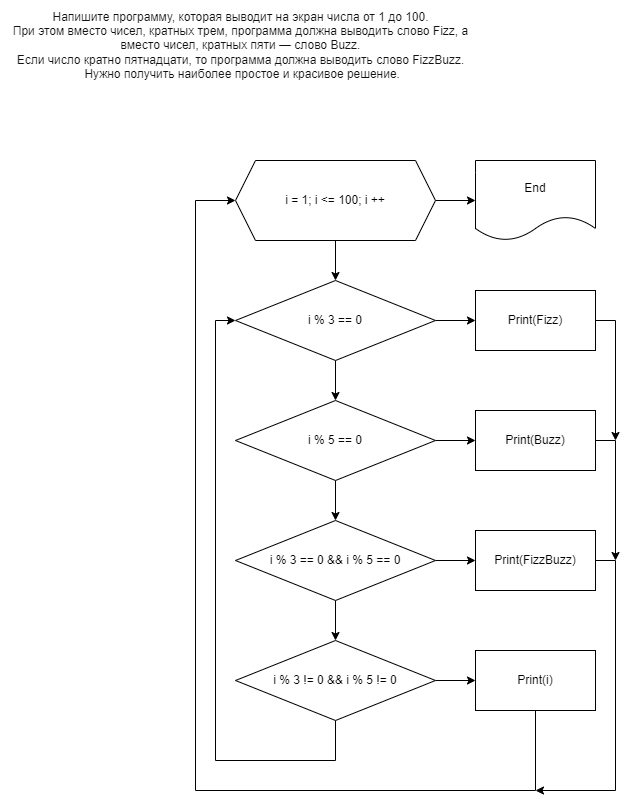

The diagram above was exported from draw.io. Its source (the exported page's mxGraphModel, read from the mxfile embedded in the PNG):
<mxGraphModel dx="1434" dy="756" grid="1" gridSize="10" guides="1" tooltips="1" connect="1" arrows="1" fold="1" page="1" pageScale="1" pageWidth="827" pageHeight="1169" math="0" shadow="0">
  <root>
    <mxCell id="0" />
    <mxCell id="1" parent="0" />
    <mxCell id="1NGVl8GrreNyIIOiuua7-2" value="&lt;span style=&quot;color: rgb(17, 17, 17); text-align: start; background-color: rgb(255, 255, 255);&quot;&gt;&lt;font style=&quot;font-size: 12px;&quot;&gt;Напишите программу, которая выводит на экран числа от 1 до 100. &lt;br&gt;При этом вместо чисел, кратных трем, программа должна выводить слово Fizz, а &lt;br&gt;вместо чисел, кратных пяти — слово Buzz. &lt;br&gt;Если число кратно пятнадцати, то программа должна выводить слово FizzBuzz. &lt;br&gt;&amp;nbsp;Нужно получить наиболее простое и красивое решение.&lt;/font&gt;&lt;/span&gt;" style="text;html=1;align=center;verticalAlign=middle;resizable=0;points=[];autosize=1;strokeColor=none;fillColor=none;" parent="1" vertex="1">
      <mxGeometry x="45" width="480" height="90" as="geometry" />
    </mxCell>
    <mxCell id="1NGVl8GrreNyIIOiuua7-5" value="" style="edgeStyle=orthogonalEdgeStyle;rounded=0;orthogonalLoop=1;jettySize=auto;html=1;fontFamily=Helvetica;fontSize=12;" parent="1" source="1NGVl8GrreNyIIOiuua7-3" target="1NGVl8GrreNyIIOiuua7-4" edge="1">
      <mxGeometry relative="1" as="geometry" />
    </mxCell>
    <mxCell id="1NGVl8GrreNyIIOiuua7-20" style="edgeStyle=orthogonalEdgeStyle;rounded=0;orthogonalLoop=1;jettySize=auto;html=1;exitX=1;exitY=0.5;exitDx=0;exitDy=0;entryX=0;entryY=0.5;entryDx=0;entryDy=0;fontFamily=Helvetica;fontSize=12;" parent="1" source="1NGVl8GrreNyIIOiuua7-3" target="1NGVl8GrreNyIIOiuua7-19" edge="1">
      <mxGeometry relative="1" as="geometry" />
    </mxCell>
    <mxCell id="1NGVl8GrreNyIIOiuua7-3" value="i = 1; i &amp;lt;= 100; i ++" style="shape=hexagon;perimeter=hexagonPerimeter2;whiteSpace=wrap;html=1;fixedSize=1;fontFamily=Helvetica;fontSize=12;" parent="1" vertex="1">
      <mxGeometry x="280" y="160" width="200" height="80" as="geometry" />
    </mxCell>
    <mxCell id="1NGVl8GrreNyIIOiuua7-7" value="" style="edgeStyle=orthogonalEdgeStyle;rounded=0;orthogonalLoop=1;jettySize=auto;html=1;fontFamily=Helvetica;fontSize=12;" parent="1" source="1NGVl8GrreNyIIOiuua7-4" target="1NGVl8GrreNyIIOiuua7-6" edge="1">
      <mxGeometry relative="1" as="geometry" />
    </mxCell>
    <mxCell id="1NGVl8GrreNyIIOiuua7-32" style="edgeStyle=orthogonalEdgeStyle;rounded=0;orthogonalLoop=1;jettySize=auto;html=1;exitX=1;exitY=0.5;exitDx=0;exitDy=0;entryX=0;entryY=0.5;entryDx=0;entryDy=0;fontFamily=Helvetica;fontSize=12;" parent="1" source="1NGVl8GrreNyIIOiuua7-4" target="1NGVl8GrreNyIIOiuua7-25" edge="1">
      <mxGeometry relative="1" as="geometry" />
    </mxCell>
    <mxCell id="1NGVl8GrreNyIIOiuua7-4" value="i % 3 == 0" style="rhombus;whiteSpace=wrap;html=1;" parent="1" vertex="1">
      <mxGeometry x="280" y="280" width="200" height="80" as="geometry" />
    </mxCell>
    <mxCell id="1NGVl8GrreNyIIOiuua7-10" value="" style="edgeStyle=orthogonalEdgeStyle;rounded=0;orthogonalLoop=1;jettySize=auto;html=1;fontFamily=Helvetica;fontSize=12;" parent="1" source="1NGVl8GrreNyIIOiuua7-6" target="1NGVl8GrreNyIIOiuua7-9" edge="1">
      <mxGeometry relative="1" as="geometry" />
    </mxCell>
    <mxCell id="1NGVl8GrreNyIIOiuua7-31" style="edgeStyle=orthogonalEdgeStyle;rounded=0;orthogonalLoop=1;jettySize=auto;html=1;exitX=1;exitY=0.5;exitDx=0;exitDy=0;entryX=0;entryY=0.5;entryDx=0;entryDy=0;fontFamily=Helvetica;fontSize=12;" parent="1" source="1NGVl8GrreNyIIOiuua7-6" target="1NGVl8GrreNyIIOiuua7-26" edge="1">
      <mxGeometry relative="1" as="geometry" />
    </mxCell>
    <mxCell id="1NGVl8GrreNyIIOiuua7-6" value="i % 5 == 0" style="rhombus;whiteSpace=wrap;html=1;" parent="1" vertex="1">
      <mxGeometry x="280" y="400" width="200" height="80" as="geometry" />
    </mxCell>
    <mxCell id="1NGVl8GrreNyIIOiuua7-12" value="" style="edgeStyle=orthogonalEdgeStyle;rounded=0;orthogonalLoop=1;jettySize=auto;html=1;fontFamily=Helvetica;fontSize=12;" parent="1" source="1NGVl8GrreNyIIOiuua7-9" target="1NGVl8GrreNyIIOiuua7-11" edge="1">
      <mxGeometry relative="1" as="geometry" />
    </mxCell>
    <mxCell id="1NGVl8GrreNyIIOiuua7-30" style="edgeStyle=orthogonalEdgeStyle;rounded=0;orthogonalLoop=1;jettySize=auto;html=1;exitX=1;exitY=0.5;exitDx=0;exitDy=0;entryX=0;entryY=0.5;entryDx=0;entryDy=0;fontFamily=Helvetica;fontSize=12;" parent="1" source="1NGVl8GrreNyIIOiuua7-9" target="1NGVl8GrreNyIIOiuua7-27" edge="1">
      <mxGeometry relative="1" as="geometry" />
    </mxCell>
    <mxCell id="1NGVl8GrreNyIIOiuua7-9" value="i % 3 == 0 &amp;amp;&amp;amp; i % 5 == 0" style="rhombus;whiteSpace=wrap;html=1;" parent="1" vertex="1">
      <mxGeometry x="280" y="520" width="200" height="80" as="geometry" />
    </mxCell>
    <mxCell id="1NGVl8GrreNyIIOiuua7-15" value="" style="edgeStyle=orthogonalEdgeStyle;rounded=0;orthogonalLoop=1;jettySize=auto;html=1;fontFamily=Helvetica;fontSize=12;entryX=0;entryY=0.5;entryDx=0;entryDy=0;" parent="1" source="1NGVl8GrreNyIIOiuua7-11" target="1NGVl8GrreNyIIOiuua7-4" edge="1">
      <mxGeometry relative="1" as="geometry">
        <mxPoint x="260" y="320" as="targetPoint" />
        <Array as="points">
          <mxPoint x="380" y="760" />
          <mxPoint x="260" y="760" />
          <mxPoint x="260" y="320" />
        </Array>
      </mxGeometry>
    </mxCell>
    <mxCell id="1NGVl8GrreNyIIOiuua7-29" style="edgeStyle=orthogonalEdgeStyle;rounded=0;orthogonalLoop=1;jettySize=auto;html=1;exitX=1;exitY=0.5;exitDx=0;exitDy=0;entryX=0;entryY=0.5;entryDx=0;entryDy=0;fontFamily=Helvetica;fontSize=12;" parent="1" source="1NGVl8GrreNyIIOiuua7-11" target="1NGVl8GrreNyIIOiuua7-28" edge="1">
      <mxGeometry relative="1" as="geometry" />
    </mxCell>
    <mxCell id="1NGVl8GrreNyIIOiuua7-11" value="i % 3 != 0 &amp;amp;&amp;amp; i % 5 != 0" style="rhombus;whiteSpace=wrap;html=1;" parent="1" vertex="1">
      <mxGeometry x="280" y="640" width="200" height="80" as="geometry" />
    </mxCell>
    <mxCell id="1NGVl8GrreNyIIOiuua7-16" style="edgeStyle=orthogonalEdgeStyle;rounded=0;orthogonalLoop=1;jettySize=auto;html=1;fontFamily=Helvetica;fontSize=12;entryX=0;entryY=0.5;entryDx=0;entryDy=0;exitX=0.5;exitY=1;exitDx=0;exitDy=0;" parent="1" source="1NGVl8GrreNyIIOiuua7-28" target="1NGVl8GrreNyIIOiuua7-3" edge="1">
      <mxGeometry relative="1" as="geometry">
        <mxPoint x="240" y="200" as="targetPoint" />
        <mxPoint x="280" y="790" as="sourcePoint" />
        <Array as="points">
          <mxPoint x="580" y="790" />
          <mxPoint x="240" y="790" />
          <mxPoint x="240" y="200" />
        </Array>
      </mxGeometry>
    </mxCell>
    <mxCell id="1NGVl8GrreNyIIOiuua7-19" value="End" style="shape=document;whiteSpace=wrap;html=1;boundedLbl=1;fontFamily=Helvetica;fontSize=12;" parent="1" vertex="1">
      <mxGeometry x="520" y="160" width="120" height="80" as="geometry" />
    </mxCell>
    <mxCell id="1NGVl8GrreNyIIOiuua7-35" style="edgeStyle=orthogonalEdgeStyle;rounded=0;orthogonalLoop=1;jettySize=auto;html=1;exitX=1;exitY=0.5;exitDx=0;exitDy=0;fontFamily=Helvetica;fontSize=12;" parent="1" source="1NGVl8GrreNyIIOiuua7-25" edge="1">
      <mxGeometry relative="1" as="geometry">
        <mxPoint x="660" y="440" as="targetPoint" />
      </mxGeometry>
    </mxCell>
    <mxCell id="1NGVl8GrreNyIIOiuua7-25" value="Print(Fizz)" style="rounded=0;whiteSpace=wrap;html=1;fontFamily=Helvetica;fontSize=12;" parent="1" vertex="1">
      <mxGeometry x="520" y="290" width="120" height="60" as="geometry" />
    </mxCell>
    <mxCell id="1NGVl8GrreNyIIOiuua7-34" style="edgeStyle=orthogonalEdgeStyle;rounded=0;orthogonalLoop=1;jettySize=auto;html=1;exitX=1;exitY=0.5;exitDx=0;exitDy=0;fontFamily=Helvetica;fontSize=12;" parent="1" source="1NGVl8GrreNyIIOiuua7-26" edge="1">
      <mxGeometry relative="1" as="geometry">
        <mxPoint x="660" y="560" as="targetPoint" />
      </mxGeometry>
    </mxCell>
    <mxCell id="1NGVl8GrreNyIIOiuua7-26" value="&lt;span style=&quot;color: rgb(0, 0, 0); font-family: Helvetica; font-size: 12px; font-style: normal; font-variant-ligatures: normal; font-variant-caps: normal; font-weight: 400; letter-spacing: normal; orphans: 2; text-align: center; text-indent: 0px; text-transform: none; widows: 2; word-spacing: 0px; -webkit-text-stroke-width: 0px; background-color: rgb(251, 251, 251); text-decoration-thickness: initial; text-decoration-style: initial; text-decoration-color: initial; float: none; display: inline !important;&quot;&gt;Print(Buzz)&lt;/span&gt;" style="rounded=0;whiteSpace=wrap;html=1;fontFamily=Helvetica;fontSize=12;" parent="1" vertex="1">
      <mxGeometry x="520" y="410" width="120" height="60" as="geometry" />
    </mxCell>
    <mxCell id="1NGVl8GrreNyIIOiuua7-33" style="edgeStyle=orthogonalEdgeStyle;rounded=0;orthogonalLoop=1;jettySize=auto;html=1;exitX=1;exitY=0.5;exitDx=0;exitDy=0;fontFamily=Helvetica;fontSize=12;" parent="1" source="1NGVl8GrreNyIIOiuua7-27" edge="1">
      <mxGeometry relative="1" as="geometry">
        <mxPoint x="580" y="790" as="targetPoint" />
        <Array as="points">
          <mxPoint x="660" y="560" />
        </Array>
      </mxGeometry>
    </mxCell>
    <mxCell id="1NGVl8GrreNyIIOiuua7-27" value="Print(FizzBuzz)" style="rounded=0;whiteSpace=wrap;html=1;fontFamily=Helvetica;fontSize=12;" parent="1" vertex="1">
      <mxGeometry x="520" y="530" width="120" height="60" as="geometry" />
    </mxCell>
    <mxCell id="1NGVl8GrreNyIIOiuua7-28" value="Print(i)" style="rounded=0;whiteSpace=wrap;html=1;fontFamily=Helvetica;fontSize=12;" parent="1" vertex="1">
      <mxGeometry x="520" y="650" width="120" height="60" as="geometry" />
    </mxCell>
  </root>
</mxGraphModel>